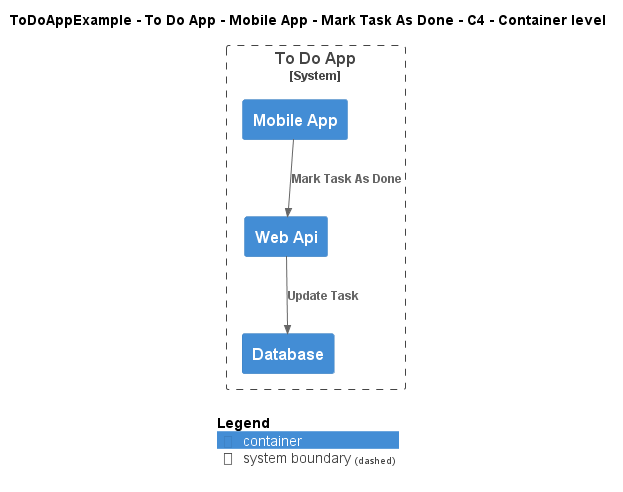

The diagram above was rendered by PlantUML. Its source (embedded in the PNG):
@startuml
!include ..\..\..\..\..\..\..\.c4s\C4_Container.puml

AddElementTag("c4interflow:lifecycle:new", $bgColor=green, $fontColor=#ffffff, $borderColor=green, $shadowing="False")
AddElementTag("c4interflow:lifecycle:changed", $bgColor=orange, $fontColor=#ffffff, $borderColor=orange, $shadowing="False")
AddElementTag("c4interflow:lifecycle:removed", $bgColor=red, $fontColor=#ffffff, $borderColor=red, $shadowing="False")

AddRelTag("c4interflow:lifecycle:new", $textColor=green, $lineColor=green)
AddRelTag("c4interflow:lifecycle:changed", $textColor=orange, $lineColor=orange)
AddRelTag("c4interflow:lifecycle:removed", $textColor=red, $lineColor=red)

SHOW_PERSON_PORTRAIT()
LAYOUT_TOP_DOWN()

skinparam linetype polyline

title ToDoAppExample - To Do App - Mobile App - Mark Task As Done - C4 - Container level


System_Boundary(ToDoAppExample.SoftwareSystems.ToDoApp, "To Do App") {
    Container(ToDoAppExample.SoftwareSystems.ToDoApp.Containers.MobileApp, "Mobile App", "", "")
    Container(ToDoAppExample.SoftwareSystems.ToDoApp.Containers.WebApi, "Web Api", "", "")
    Container(ToDoAppExample.SoftwareSystems.ToDoApp.Containers.Database, "Database", "", "")
}

Rel(ToDoAppExample.SoftwareSystems.ToDoApp.Containers.MobileApp, ToDoAppExample.SoftwareSystems.ToDoApp.Containers.WebApi, "Mark Task As Done")
Rel(ToDoAppExample.SoftwareSystems.ToDoApp.Containers.WebApi, ToDoAppExample.SoftwareSystems.ToDoApp.Containers.Database, "Update Task")


SHOW_LEGEND()
@enduml